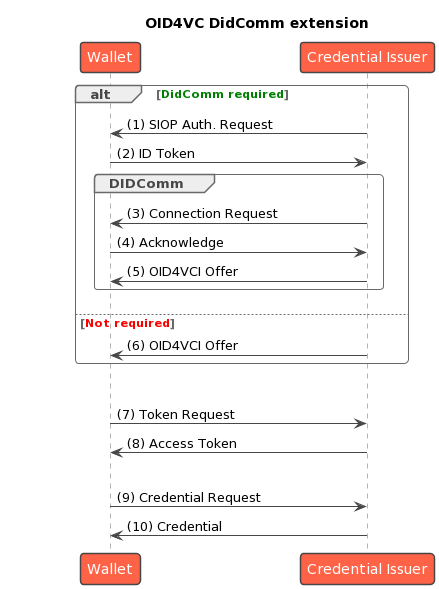

The diagram above was rendered by PlantUML. Its source (embedded in the PNG):
@startuml
!theme vibrant
!pragma teoz true
title "OID4VC DidComm extension"
participant Wallet
participant "Credential Issuer" as CI
skinparam ParticipantPadding 75

autonumber "(0)"

alt <color green>DidComm required</color>
    CI -> Wallet: SIOP Auth. Request
    Wallet -> CI: ID Token
    group DIDComm
       CI -> Wallet: Connection Request
       Wallet -> CI: Acknowledge
       CI -> Wallet: OID4VCI Offer
    end
else <color red>Not required</color>
    CI -> Wallet: OID4VCI Offer
end

|||

Wallet -> CI: Token Request
CI -> Wallet: Access Token
|||
Wallet -> CI: Credential Request
CI -> Wallet: Credential
@enduml